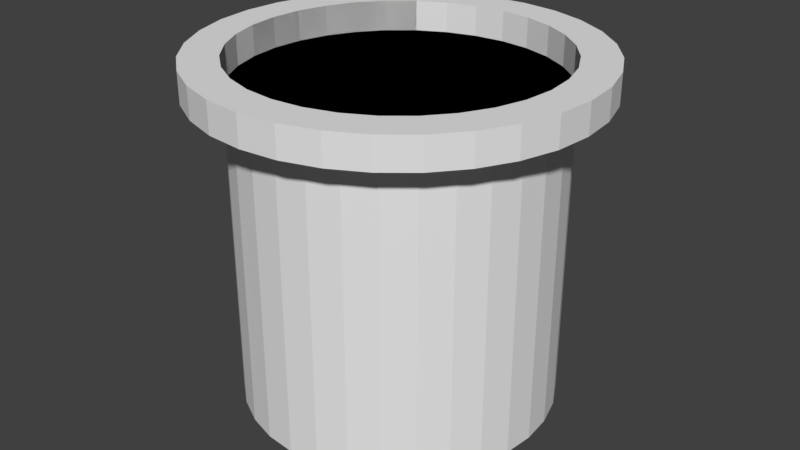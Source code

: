 # Source: magicHat.blend  (saved by Blender 2.78.0; exported with 4.5.12 LTS)
import bpy
from mathutils import Matrix  # noqa: F401  (used for matrix-valued properties, if any)

bpy.ops.wm.read_factory_settings(use_empty=True)
scene = bpy.context.scene
scene.name = 'Scene'

# ---- collections
col_collection_1 = bpy.data.collections.new('Collection 1'); scene.collection.children.link(col_collection_1)

# ---- world
world_world = bpy.data.worlds.new('World'); scene.world = world_world
world_world.color = (0.05088, 0.05088, 0.05088)
world_world.use_sun_shadow = False
world_world.sun_shadow_jitter_overblur = 0.0
world_world.cycles.sampling_method = 'MANUAL'

# ---- meshes
me_circle = bpy.data.meshes.new('Circle')
me_circle.from_pydata([(0.0, 1.0, 0.0), (-0.1951, 0.9808, 0.0), (-0.3827, 0.9239, 0.0), (-0.5556, 0.8315, 0.0), (-0.7071, 0.7071, 0.0), (-0.8315, 0.5556, 0.0), (-0.9239, 0.3827, 0.0), (-0.9808, 0.1951, 0.0), (-1.0, 7.55e-08, 0.0), (-0.9808, -0.1951, 0.0), (-0.9239, -0.3827, 0.0), (-0.8315, -0.5556, 0.0), (-0.7071, -0.7071, 0.0), (-0.5556, -0.8315, 0.0), (-0.3827, -0.9239, 0.0), (-0.1951, -0.9808, 0.0), (3.258e-07, -1.0, 0.0), (0.1951, -0.9808, 0.0), (0.3827, -0.9239, 0.0), (0.5556, -0.8315, 0.0), (0.7071, -0.7071, 0.0), (0.8315, -0.5556, 0.0), (0.9239, -0.3827, 0.0), (0.9808, -0.1951, 0.0), (1.0, 9.656e-07, 0.0), (0.9808, 0.1951, 0.0), (0.9239, 0.3827, 0.0), (0.8315, 0.5556, 0.0), (0.7071, 0.7071, 0.0), (0.5556, 0.8315, 0.0), (0.3827, 0.9239, 0.0), (0.1951, 0.9808, 0.0), (0.0, 1.0, 2.0), (-0.1951, 0.9808, 2.0), (-0.3827, 0.9239, 2.0), (-0.5556, 0.8315, 2.0), (-0.7071, 0.7071, 2.0), (-0.8315, 0.5556, 2.0), (-0.9239, 0.3827, 2.0), (-0.9808, 0.1951, 2.0), (-1.0, 7.55e-08, 2.0), (-0.9808, -0.1951, 2.0), (-0.9239, -0.3827, 2.0), (-0.8315, -0.5556, 2.0), (-0.7071, -0.7071, 2.0), (-0.5556, -0.8315, 2.0), (-0.3827, -0.9239, 2.0), (-0.1951, -0.9808, 2.0), (3.258e-07, -1.0, 2.0), (0.1951, -0.9808, 2.0), (0.3827, -0.9239, 2.0), (0.5556, -0.8315, 2.0), (0.7071, -0.7071, 2.0), (0.8315, -0.5556, 2.0), (0.9239, -0.3827, 2.0), (0.9808, -0.1951, 2.0), (1.0, 9.656e-07, 2.0), (0.9808, 0.1951, 2.0), (0.9239, 0.3827, 2.0), (0.8315, 0.5556, 2.0), (0.7071, 0.7071, 2.0), (0.5556, 0.8315, 2.0), (0.3827, 0.9239, 2.0), (0.1951, 0.9808, 2.0), (0.0, 1.0, 2.0), (-0.1951, 0.9808, 2.0), (-0.3827, 0.9239, 2.0), (-0.5556, 0.8315, 2.0), (-0.9808, -0.1951, 2.0), (-0.9239, -0.3827, 2.0), (-0.8315, -0.5556, 2.0), (-0.7071, -0.7071, 2.0), (-0.5556, -0.8315, 2.0), (0.7071, -0.7071, 2.0), (0.8315, -0.5556, 2.0), (0.9239, -0.3827, 2.0), (0.9808, -0.1951, 2.0), (1.0, 9.656e-07, 2.0), (0.9808, 0.1951, 2.0), (0.9239, 0.3827, 2.0), (0.8315, 0.5556, 2.0), (0.7071, 0.7071, 2.0), (0.5556, 0.8315, 2.0), (0.3827, 0.9239, 2.0), (0.1951, 0.9808, 2.0), (0.0, 1.0, 2.0), (-0.1951, 0.9808, 2.0), (-0.3827, 0.9239, 2.0), (-0.5556, 0.8315, 2.0), (-0.7071, 0.7071, 2.0), (-0.8315, 0.5556, 2.0), (-0.9239, 0.3827, 2.0), (-0.9808, 0.1951, 2.0), (-1.0, 7.55e-08, 2.0), (-0.9808, -0.1951, 2.0), (-0.9239, -0.3827, 2.0), (-0.8315, -0.5556, 2.0), (-0.7071, -0.7071, 2.0), (-0.5556, -0.8315, 2.0), (-0.3827, -0.9239, 2.0), (-0.1951, -0.9808, 2.0), (3.258e-07, -1.0, 2.0), (0.1951, -0.9808, 2.0), (0.3827, -0.9239, 2.0), (0.5556, -0.8315, 2.0), (0.7071, -0.7071, 2.0), (0.8315, -0.5556, 2.0), (0.9239, -0.3827, 2.0), (0.9808, -0.1951, 2.0), (1.0, 9.656e-07, 2.0), (0.9808, 0.1951, 2.0), (0.9239, 0.3827, 2.0), (0.8315, 0.5556, 2.0), (0.7071, 0.7071, 2.0), (0.5556, 0.8315, 2.0), (0.3827, 0.9239, 2.0), (0.1951, 0.9808, 2.0), (0.0, 1.0, 2.0), (-0.1951, 0.9808, 2.0), (-0.3827, 0.9239, 2.0), (-0.5556, 0.8315, 2.0), (-0.7071, 0.7071, 2.0), (-0.8315, 0.5556, 2.0), (-0.9239, 0.3827, 2.0), (-0.9808, 0.1951, 2.0), (-1.0, 7.55e-08, 2.0), (-0.9808, -0.1951, 2.0), (-0.9239, -0.3827, 2.0), (-0.8315, -0.5556, 2.0), (-0.7071, -0.7071, 2.0), (-0.5556, -0.8315, 2.0), (-0.3827, -0.9239, 2.0), (-0.1951, -0.9808, 2.0), (3.258e-07, -1.0, 2.0), (0.1951, -0.9808, 2.0), (0.3827, -0.9239, 2.0), (0.5556, -0.8315, 2.0), (0.7071, -0.7071, 2.0), (0.8315, -0.5556, 2.0), (0.9239, -0.3827, 2.0), (0.9808, -0.1951, 2.0), (1.0, 9.656e-07, 2.0), (0.9808, 0.1951, 2.0), (0.9239, 0.3827, 2.0), (0.8315, 0.5556, 2.0), (0.7071, 0.7071, 2.0), (0.5556, 0.8315, 2.0), (0.3827, 0.9239, 2.0), (0.1951, 0.9808, 2.0), (0.0, 1.0, 2.0), (-0.1951, 0.9808, 2.0), (-0.3827, 0.9239, 2.0), (-0.5556, 0.8315, 2.0), (-0.7071, 0.7071, 2.0), (-0.8315, 0.5556, 2.0), (-0.9239, 0.3827, 2.0), (-0.9808, 0.1951, 2.0), (-1.0, 7.55e-08, 2.0), (-0.9808, -0.1951, 2.0), (-0.9239, -0.3827, 2.0), (-0.8315, -0.5556, 2.0), (-0.7071, -0.7071, 2.0), (-0.5556, -0.8315, 2.0), (-0.3827, -0.9239, 2.0), (-0.1951, -0.9808, 2.0), (3.258e-07, -1.0, 2.0), (0.1951, -0.9808, 2.0), (0.3827, -0.9239, 2.0), (0.5556, -0.8315, 2.0), (0.7071, -0.7071, 2.0), (0.8315, -0.5556, 2.0), (0.9239, -0.3827, 2.0), (0.9808, -0.1951, 2.0), (1.0, 9.656e-07, 2.0), (0.9808, 0.1951, 2.0), (0.9239, 0.3827, 2.0), (0.8315, 0.5556, 2.0), (0.7071, 0.7071, 2.0), (0.5556, 0.8315, 2.0), (0.3827, 0.9239, 2.0), (0.1951, 0.9808, 2.0), (2.795e-08, 1.235, 2.0), (-0.241, 1.212, 2.0), (-0.4728, 1.141, 2.0), (-0.6863, 1.027, 2.0), (-0.8735, 0.8735, 2.0), (-1.027, 0.6863, 2.0), (-1.141, 0.4728, 2.0), (-1.212, 0.241, 2.0), (-1.235, 2.619e-08, 2.0), (-1.212, -0.241, 2.0), (-1.141, -0.4728, 2.0), (-1.027, -0.6863, 2.0), (-0.8735, -0.8735, 2.0), (-0.6863, -1.027, 2.0), (-0.4728, -1.141, 2.0), (-0.241, -1.212, 2.0), (4.305e-07, -1.235, 2.0), (0.241, -1.212, 2.0), (0.4728, -1.141, 2.0), (0.6863, -1.027, 2.0), (0.8735, -0.8735, 2.0), (1.027, -0.6863, 2.0), (1.141, -0.4728, 2.0), (1.212, -0.241, 2.0), (1.235, 1.126e-06, 2.0), (1.212, 0.241, 2.0), (1.141, 0.4728, 2.0), (1.027, 0.6863, 2.0), (0.8735, 0.8735, 2.0), (0.6863, 1.027, 2.0), (0.4727, 1.141, 2.0), (0.241, 1.212, 2.0), (-0.7071, 0.7071, 2.193), (-0.5556, 0.8315, 2.193), (-0.8315, 0.5556, 2.193), (-0.9239, 0.3827, 2.193), (-0.9808, 0.1951, 2.193), (-1.0, 7.55e-08, 2.193), (-0.9808, -0.1951, 2.193), (-0.3827, -0.9239, 2.193), (-0.5556, -0.8315, 2.193), (-0.1951, -0.9808, 2.193), (3.258e-07, -1.0, 2.193), (0.1951, -0.9808, 2.193), (0.3827, -0.9239, 2.193), (0.5556, -0.8315, 2.193), (0.7071, -0.7071, 2.193), (-0.7071, 0.7071, 2.193), (-0.5556, 0.8315, 2.193), (-0.8315, 0.5556, 2.193), (-0.9239, 0.3827, 2.193), (-0.9808, 0.1951, 2.193), (-1.0, 7.55e-08, 2.193), (-0.9808, -0.1951, 2.193), (-0.3827, -0.9239, 2.193), (-0.5556, -0.8315, 2.193), (-0.1951, -0.9808, 2.193), (3.258e-07, -1.0, 2.193), (0.1951, -0.9808, 2.193), (0.3827, -0.9239, 2.193), (0.5556, -0.8315, 2.193), (0.7071, -0.7071, 2.193), (-0.7071, 0.7071, 2.193), (-0.5556, 0.8315, 2.193), (-0.8315, 0.5556, 2.193), (-0.9239, 0.3827, 2.193), (-0.9808, 0.1951, 2.193), (-1.0, 7.55e-08, 2.193), (-0.9808, -0.1951, 2.193), (-0.3827, -0.9239, 2.193), (-0.5556, -0.8315, 2.193), (-0.1951, -0.9808, 2.193), (3.258e-07, -1.0, 2.193), (0.1951, -0.9808, 2.193), (0.3827, -0.9239, 2.193), (0.5556, -0.8315, 2.193), (0.7071, -0.7071, 2.193), (-0.1951, 0.9808, 2.193), (0.0, 1.0, 2.193), (-0.3827, 0.9239, 2.193), (-0.5556, 0.8315, 2.193), (-0.7071, 0.7071, 2.193), (-0.8315, 0.5556, 2.193), (-0.9239, 0.3827, 2.193), (-0.9808, 0.1951, 2.193), (-1.0, 7.55e-08, 2.193), (-0.9808, -0.1951, 2.193), (-0.9239, -0.3827, 2.193), (-0.8315, -0.5556, 2.193), (-0.7071, -0.7071, 2.193), (-0.5556, -0.8315, 2.193), (-0.3827, -0.9239, 2.193), (-0.1951, -0.9808, 2.193), (3.258e-07, -1.0, 2.193), (0.1951, -0.9808, 2.193), (0.3827, -0.9239, 2.193), (0.5556, -0.8315, 2.193), (0.7071, -0.7071, 2.193), (0.8315, -0.5556, 2.193), (0.9239, -0.3827, 2.193), (0.9808, -0.1951, 2.193), (1.0, 9.656e-07, 2.193), (0.9808, 0.1951, 2.193), (0.9239, 0.3827, 2.193), (0.8315, 0.5556, 2.193), (0.7071, 0.7071, 2.193), (0.5556, 0.8315, 2.193), (0.3827, 0.9239, 2.193), (0.1951, 0.9808, 2.193), (-0.241, 1.212, 2.193), (2.795e-08, 1.235, 2.193), (-0.4728, 1.141, 2.193), (-0.6863, 1.027, 2.193), (-0.8735, 0.8735, 2.193), (-1.027, 0.6863, 2.193), (-1.141, 0.4728, 2.193), (-1.212, 0.241, 2.193), (-1.235, 2.619e-08, 2.193), (-1.212, -0.241, 2.193), (-1.141, -0.4728, 2.193), (-1.027, -0.6863, 2.193), (-0.8735, -0.8735, 2.193), (-0.6863, -1.027, 2.193), (-0.4728, -1.141, 2.193), (-0.241, -1.212, 2.193), (4.305e-07, -1.235, 2.193), (0.241, -1.212, 2.193), (0.4728, -1.141, 2.193), (0.6863, -1.027, 2.193), (0.8735, -0.8735, 2.193), (1.027, -0.6863, 2.193), (1.141, -0.4728, 2.193), (1.212, -0.241, 2.193), (1.235, 1.126e-06, 2.193), (1.212, 0.241, 2.193), (1.141, 0.4728, 2.193), (1.027, 0.6863, 2.193), (0.8735, 0.8735, 2.193), (0.6863, 1.027, 2.193), (0.4727, 1.141, 2.193), (0.241, 1.212, 2.193)], [], [(1, 0, 31, 30, 29, 28, 27, 26, 25, 24, 23, 22, 21, 20, 19, 18, 17, 16, 15, 14, 13, 12, 11, 10, 9, 8, 7, 6, 5, 4, 3, 2), (163, 164, 273, 272), (11, 12, 44, 43), (25, 26, 58, 57), (12, 13, 45, 44), (26, 27, 59, 58), (13, 14, 46, 45), (0, 1, 33, 32), (27, 28, 60, 59), (14, 15, 47, 46), (1, 2, 34, 33), (28, 29, 61, 60), (15, 16, 48, 47), (2, 3, 35, 34), (29, 30, 62, 61), (16, 17, 49, 48), (3, 4, 36, 35), (30, 31, 63, 62), (17, 18, 50, 49), (4, 5, 37, 36), (31, 0, 32, 63), (18, 19, 51, 50), (5, 6, 38, 37), (19, 20, 52, 51), (6, 7, 39, 38), (20, 21, 53, 52), (7, 8, 40, 39), (21, 22, 54, 53), (8, 9, 41, 40), (22, 23, 55, 54), (9, 10, 42, 41), (23, 24, 56, 55), (10, 11, 43, 42), (24, 25, 57, 56), (75, 76, 108, 107), (91, 90, 245, 246), (52, 53, 74, 73), (190, 299, 298, 189), (53, 54, 75, 74), (162, 163, 272, 271), (54, 55, 76, 75), (41, 42, 69, 68), (55, 56, 77, 76), (42, 43, 70, 69), (56, 57, 78, 77), (43, 44, 71, 70), (57, 58, 79, 78), (44, 45, 72, 71), (58, 59, 80, 79), (90, 89, 243, 245), (32, 33, 65, 64), (59, 60, 81, 80), (189, 298, 297, 188), (33, 34, 66, 65), (60, 61, 82, 81), (161, 162, 271, 270), (34, 35, 67, 66), (61, 62, 83, 82), (89, 88, 244, 243), (188, 297, 296, 187), (62, 63, 84, 83), (160, 161, 270, 269), (187, 296, 295, 186), (63, 32, 64, 84), (181, 291, 321, 212), (159, 160, 269, 268), (86, 87, 88, 89, 90, 91, 92, 93, 94, 95, 96, 97, 98, 99, 100, 101, 102, 103, 104, 105, 106, 107, 108, 109, 110, 111, 112, 113, 114, 115, 116, 85), (68, 69, 95, 94), (76, 77, 109, 108), (69, 70, 96, 95), (77, 78, 110, 109), (70, 71, 97, 96), (78, 79, 111, 110), (71, 72, 98, 97), (79, 80, 112, 111), (41, 68, 234, 219), (64, 65, 86, 85), (80, 81, 113, 112), (186, 295, 294, 185), (65, 66, 87, 86), (81, 82, 114, 113), (212, 321, 320, 211), (66, 67, 88, 87), (82, 83, 115, 114), (158, 159, 268, 267), (185, 294, 293, 184), (83, 84, 116, 115), (211, 320, 319, 210), (157, 158, 267, 266), (84, 64, 85, 116), (184, 293, 292, 183), (210, 319, 318, 209), (88, 67, 229, 244), (156, 157, 266, 265), (73, 74, 106, 105), (183, 292, 290, 182), (74, 75, 107, 106), (209, 318, 317, 208), (118, 119, 120, 121, 122, 123, 124, 125, 126, 127, 128, 129, 130, 131, 132, 133, 134, 135, 136, 137, 138, 139, 140, 141, 142, 143, 144, 145, 146, 147, 148, 117), (150, 149, 180, 179, 178, 177, 176, 175, 174, 173, 172, 171, 170, 169, 168, 167, 166, 165, 164, 163, 162, 161, 160, 159, 158, 157, 156, 155, 154, 153, 152, 151), (182, 181, 212, 211, 210, 209, 208, 207, 206, 205, 204, 203, 202, 201, 200, 199, 198, 197, 196, 195, 194, 193, 192, 191, 190, 189, 188, 187, 186, 185, 184, 183), (155, 156, 265, 264), (182, 290, 291, 181), (208, 317, 316, 207), (154, 155, 264, 263), (180, 149, 259, 289), (51, 52, 227, 226), (207, 316, 315, 206), (153, 154, 263, 262), (179, 180, 289, 288), (50, 51, 226, 225), (206, 315, 314, 205), (152, 153, 262, 261), (52, 73, 242, 227), (178, 179, 288, 287), (49, 50, 225, 224), (205, 314, 313, 204), (151, 152, 261, 260), (67, 35, 214, 229), (177, 178, 287, 286), (105, 104, 256, 257), (48, 49, 224, 223), (204, 313, 312, 203), (150, 151, 260, 258), (176, 177, 286, 285), (104, 103, 255, 256), (47, 48, 223, 222), (203, 312, 311, 202), (149, 150, 258, 259), (175, 176, 285, 284), (103, 102, 254, 255), (46, 47, 222, 220), (202, 311, 310, 201), (226, 227, 242, 241), (216, 217, 232, 231), (217, 218, 233, 232), (218, 219, 234, 233), (221, 220, 235, 236), (220, 222, 237, 235), (222, 223, 238, 237), (223, 224, 239, 238), (214, 213, 228, 229), (224, 225, 240, 239), (213, 215, 230, 228), (225, 226, 241, 240), (215, 216, 231, 230), (236, 235, 250, 251), (235, 237, 252, 250), (237, 238, 253, 252), (238, 239, 254, 253), (229, 228, 243, 244), (239, 240, 255, 254), (228, 230, 245, 243), (240, 241, 256, 255), (230, 231, 246, 245), (241, 242, 257, 256), (231, 232, 247, 246), (232, 233, 248, 247), (233, 234, 249, 248), (281, 313, 314, 282), (268, 300, 301, 269), (282, 314, 315, 283), (269, 301, 302, 270), (283, 315, 316, 284), (270, 302, 303, 271), (284, 316, 317, 285), (271, 303, 304, 272), (259, 291, 290, 258), (285, 317, 318, 286), (272, 304, 305, 273), (258, 290, 292, 260), (286, 318, 319, 287), (273, 305, 306, 274), (260, 292, 293, 261), (287, 319, 320, 288), (274, 306, 307, 275), (261, 293, 294, 262), (288, 320, 321, 289), (275, 307, 308, 276), (262, 294, 295, 263), (289, 321, 291, 259), (276, 308, 309, 277), (263, 295, 296, 264), (277, 309, 310, 278), (264, 296, 297, 265), (278, 310, 311, 279), (265, 297, 298, 266), (279, 311, 312, 280), (266, 298, 299, 267), (280, 312, 313, 281), (267, 299, 300, 268), (191, 300, 299, 190), (35, 36, 213, 214), (92, 91, 246, 247), (164, 165, 274, 273), (192, 301, 300, 191), (36, 37, 215, 213), (93, 92, 247, 248), (165, 166, 275, 274), (73, 105, 257, 242), (193, 302, 301, 192), (37, 38, 216, 215), (94, 93, 248, 249), (166, 167, 276, 275), (68, 94, 249, 234), (194, 303, 302, 193), (38, 39, 217, 216), (167, 168, 277, 276), (72, 45, 221, 236), (195, 304, 303, 194), (39, 40, 218, 217), (168, 169, 278, 277), (196, 305, 304, 195), (40, 41, 219, 218), (169, 170, 279, 278), (197, 306, 305, 196), (170, 171, 280, 279), (198, 307, 306, 197), (99, 98, 251, 250), (171, 172, 281, 280), (199, 308, 307, 198), (100, 99, 250, 252), (172, 173, 282, 281), (98, 72, 236, 251), (200, 309, 308, 199), (101, 100, 252, 253), (173, 174, 283, 282), (201, 310, 309, 200), (45, 46, 220, 221), (102, 101, 253, 254), (174, 175, 284, 283)])
me_circle.use_remesh_preserve_volume = False
me_circle.use_remesh_preserve_attributes = False
me_circle.use_mirror_vertex_groups = False
me_circle.update()

# ---- objects
ob_circle = bpy.data.objects.new('Circle', me_circle)

# ---- transforms, parenting, visibility, modifiers, constraints
ob_circle.location = (0.0, 0.0, 0.0)
ob_circle.lineart.crease_threshold = 0.0

# ---- collection membership
col_collection_1.objects.link(ob_circle)

# ---- scene / render settings (as saved in the file)
scene.frame_start = 1; scene.frame_end = 250; scene.frame_set(1)
scene.render.engine = 'BLENDER_EEVEE_NEXT'
scene.render.resolution_percentage = 50
scene.render.dither_intensity = 0.0
scene.cycles.use_denoising = False
scene.cycles.samples = 128
scene.cycles.sampling_pattern = 'TABULATED_SOBOL'
scene.cycles.light_sampling_threshold = 0.0
scene.cycles.use_adaptive_sampling = False
scene.cycles.use_light_tree = False
scene.cycles.blur_glossy = 0.0
scene.cycles.sample_clamp_indirect = 0.0
scene.view_settings.view_transform = 'Standard'
bpy.context.view_layer.update()

# ---- added for rendering (the .blend has no active camera and no usable light): camera, sun
cam_auto = bpy.data.cameras.new('AutoCamera')
cam_auto.lens = 50.0
cam_auto.sensor_width = 36.0
cam_auto.clip_end = 1000.0
ob_auto_camera = bpy.data.objects.new('AutoCamera', cam_auto)
scene.collection.objects.link(ob_auto_camera)
ob_auto_camera.location = (3.81694, -4.58033, 4.15016)
ob_auto_camera.rotation_euler = (1.09748, -7.21219e-08, 0.694738)
scene.camera = ob_auto_camera
light_auto_sun = bpy.data.lights.new('AutoSun', 'SUN')
light_auto_sun.energy = 3.0
light_auto_sun.angle = 0.0523599
ob_auto_sun = bpy.data.objects.new('AutoSun', light_auto_sun)
scene.collection.objects.link(ob_auto_sun)
ob_auto_sun.rotation_euler = (0.872665, 0.174533, 0.523599)
bpy.context.view_layer.update()
